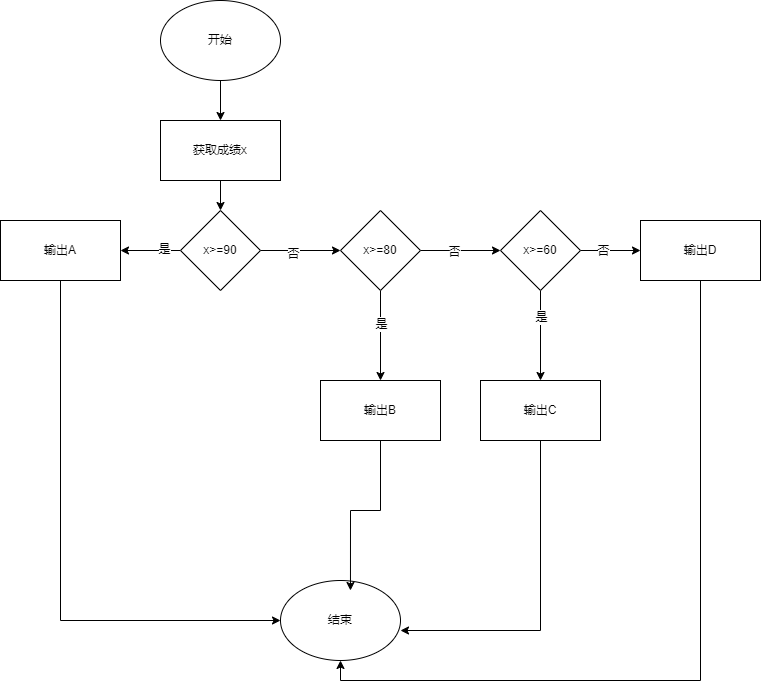

The diagram above was exported from draw.io. Its source (the exported page's mxGraphModel, read from the mxfile embedded in the PNG):
<mxGraphModel dx="883" dy="810" grid="1" gridSize="10" guides="1" tooltips="1" connect="1" arrows="1" fold="1" page="1" pageScale="1" pageWidth="827" pageHeight="1169" math="0" shadow="0">
  <root>
    <mxCell id="0" />
    <mxCell id="1" parent="0" />
    <mxCell id="ATm780Noxyhk7pAAVhHP-5" style="edgeStyle=orthogonalEdgeStyle;rounded=0;orthogonalLoop=1;jettySize=auto;html=1;exitX=0.5;exitY=1;exitDx=0;exitDy=0;entryX=0.5;entryY=0;entryDx=0;entryDy=0;" edge="1" parent="1" source="ATm780Noxyhk7pAAVhHP-2" target="ATm780Noxyhk7pAAVhHP-4">
      <mxGeometry relative="1" as="geometry" />
    </mxCell>
    <mxCell id="ATm780Noxyhk7pAAVhHP-2" value="开始" style="ellipse;whiteSpace=wrap;html=1;" vertex="1" parent="1">
      <mxGeometry x="260" y="70" width="120" height="80" as="geometry" />
    </mxCell>
    <mxCell id="ATm780Noxyhk7pAAVhHP-7" style="edgeStyle=orthogonalEdgeStyle;rounded=0;orthogonalLoop=1;jettySize=auto;html=1;exitX=0.5;exitY=1;exitDx=0;exitDy=0;entryX=0.5;entryY=0;entryDx=0;entryDy=0;" edge="1" parent="1" source="ATm780Noxyhk7pAAVhHP-4" target="ATm780Noxyhk7pAAVhHP-6">
      <mxGeometry relative="1" as="geometry" />
    </mxCell>
    <mxCell id="ATm780Noxyhk7pAAVhHP-4" value="获取成绩x" style="rounded=0;whiteSpace=wrap;html=1;" vertex="1" parent="1">
      <mxGeometry x="260" y="190" width="120" height="60" as="geometry" />
    </mxCell>
    <mxCell id="ATm780Noxyhk7pAAVhHP-11" value="" style="edgeStyle=orthogonalEdgeStyle;rounded=0;orthogonalLoop=1;jettySize=auto;html=1;" edge="1" parent="1" source="ATm780Noxyhk7pAAVhHP-6" target="ATm780Noxyhk7pAAVhHP-10">
      <mxGeometry relative="1" as="geometry" />
    </mxCell>
    <mxCell id="ATm780Noxyhk7pAAVhHP-12" value="是" style="edgeLabel;html=1;align=center;verticalAlign=middle;resizable=0;points=[];" vertex="1" connectable="0" parent="ATm780Noxyhk7pAAVhHP-11">
      <mxGeometry x="-0.4667" y="-2" relative="1" as="geometry">
        <mxPoint as="offset" />
      </mxGeometry>
    </mxCell>
    <mxCell id="ATm780Noxyhk7pAAVhHP-14" value="" style="edgeStyle=orthogonalEdgeStyle;rounded=0;orthogonalLoop=1;jettySize=auto;html=1;" edge="1" parent="1" source="ATm780Noxyhk7pAAVhHP-6" target="ATm780Noxyhk7pAAVhHP-13">
      <mxGeometry relative="1" as="geometry" />
    </mxCell>
    <mxCell id="ATm780Noxyhk7pAAVhHP-15" value="否" style="edgeLabel;html=1;align=center;verticalAlign=middle;resizable=0;points=[];" vertex="1" connectable="0" parent="ATm780Noxyhk7pAAVhHP-14">
      <mxGeometry x="-0.175" y="-3" relative="1" as="geometry">
        <mxPoint as="offset" />
      </mxGeometry>
    </mxCell>
    <mxCell id="ATm780Noxyhk7pAAVhHP-6" value="x&amp;gt;=90" style="rhombus;whiteSpace=wrap;html=1;" vertex="1" parent="1">
      <mxGeometry x="280" y="280" width="80" height="80" as="geometry" />
    </mxCell>
    <mxCell id="ATm780Noxyhk7pAAVhHP-29" style="edgeStyle=orthogonalEdgeStyle;rounded=0;orthogonalLoop=1;jettySize=auto;html=1;exitX=0.5;exitY=1;exitDx=0;exitDy=0;entryX=0;entryY=0.5;entryDx=0;entryDy=0;" edge="1" parent="1" source="ATm780Noxyhk7pAAVhHP-10" target="ATm780Noxyhk7pAAVhHP-28">
      <mxGeometry relative="1" as="geometry" />
    </mxCell>
    <mxCell id="ATm780Noxyhk7pAAVhHP-10" value="输出A" style="whiteSpace=wrap;html=1;" vertex="1" parent="1">
      <mxGeometry x="100" y="290" width="120" height="60" as="geometry" />
    </mxCell>
    <mxCell id="ATm780Noxyhk7pAAVhHP-17" value="" style="edgeStyle=orthogonalEdgeStyle;rounded=0;orthogonalLoop=1;jettySize=auto;html=1;" edge="1" parent="1" source="ATm780Noxyhk7pAAVhHP-13" target="ATm780Noxyhk7pAAVhHP-16">
      <mxGeometry relative="1" as="geometry" />
    </mxCell>
    <mxCell id="ATm780Noxyhk7pAAVhHP-18" value="是" style="edgeLabel;html=1;align=center;verticalAlign=middle;resizable=0;points=[];" vertex="1" connectable="0" parent="ATm780Noxyhk7pAAVhHP-17">
      <mxGeometry x="-0.2444" relative="1" as="geometry">
        <mxPoint as="offset" />
      </mxGeometry>
    </mxCell>
    <mxCell id="ATm780Noxyhk7pAAVhHP-20" value="" style="edgeStyle=orthogonalEdgeStyle;rounded=0;orthogonalLoop=1;jettySize=auto;html=1;" edge="1" parent="1" source="ATm780Noxyhk7pAAVhHP-13" target="ATm780Noxyhk7pAAVhHP-19">
      <mxGeometry relative="1" as="geometry" />
    </mxCell>
    <mxCell id="ATm780Noxyhk7pAAVhHP-21" value="否" style="edgeLabel;html=1;align=center;verticalAlign=middle;resizable=0;points=[];" vertex="1" connectable="0" parent="ATm780Noxyhk7pAAVhHP-20">
      <mxGeometry x="-0.15" y="-1" relative="1" as="geometry">
        <mxPoint as="offset" />
      </mxGeometry>
    </mxCell>
    <mxCell id="ATm780Noxyhk7pAAVhHP-13" value="x&amp;gt;=80" style="rhombus;whiteSpace=wrap;html=1;" vertex="1" parent="1">
      <mxGeometry x="440" y="280" width="80" height="80" as="geometry" />
    </mxCell>
    <mxCell id="ATm780Noxyhk7pAAVhHP-16" value="输出B" style="whiteSpace=wrap;html=1;" vertex="1" parent="1">
      <mxGeometry x="420" y="450" width="120" height="60" as="geometry" />
    </mxCell>
    <mxCell id="ATm780Noxyhk7pAAVhHP-23" value="" style="edgeStyle=orthogonalEdgeStyle;rounded=0;orthogonalLoop=1;jettySize=auto;html=1;" edge="1" parent="1" source="ATm780Noxyhk7pAAVhHP-19" target="ATm780Noxyhk7pAAVhHP-22">
      <mxGeometry relative="1" as="geometry" />
    </mxCell>
    <mxCell id="ATm780Noxyhk7pAAVhHP-24" value="是" style="edgeLabel;html=1;align=center;verticalAlign=middle;resizable=0;points=[];" vertex="1" connectable="0" parent="ATm780Noxyhk7pAAVhHP-23">
      <mxGeometry x="-0.4222" relative="1" as="geometry">
        <mxPoint as="offset" />
      </mxGeometry>
    </mxCell>
    <mxCell id="ATm780Noxyhk7pAAVhHP-26" value="" style="edgeStyle=orthogonalEdgeStyle;rounded=0;orthogonalLoop=1;jettySize=auto;html=1;" edge="1" parent="1" source="ATm780Noxyhk7pAAVhHP-19" target="ATm780Noxyhk7pAAVhHP-25">
      <mxGeometry relative="1" as="geometry" />
    </mxCell>
    <mxCell id="ATm780Noxyhk7pAAVhHP-27" value="否" style="edgeLabel;html=1;align=center;verticalAlign=middle;resizable=0;points=[];" vertex="1" connectable="0" parent="ATm780Noxyhk7pAAVhHP-26">
      <mxGeometry x="-0.2667" relative="1" as="geometry">
        <mxPoint as="offset" />
      </mxGeometry>
    </mxCell>
    <mxCell id="ATm780Noxyhk7pAAVhHP-19" value="x&amp;gt;=60" style="rhombus;whiteSpace=wrap;html=1;" vertex="1" parent="1">
      <mxGeometry x="600" y="280" width="80" height="80" as="geometry" />
    </mxCell>
    <mxCell id="ATm780Noxyhk7pAAVhHP-22" value="输出C" style="whiteSpace=wrap;html=1;" vertex="1" parent="1">
      <mxGeometry x="580" y="450" width="120" height="60" as="geometry" />
    </mxCell>
    <mxCell id="ATm780Noxyhk7pAAVhHP-32" style="edgeStyle=orthogonalEdgeStyle;rounded=0;orthogonalLoop=1;jettySize=auto;html=1;exitX=0.5;exitY=1;exitDx=0;exitDy=0;entryX=0.5;entryY=1;entryDx=0;entryDy=0;" edge="1" parent="1" source="ATm780Noxyhk7pAAVhHP-25" target="ATm780Noxyhk7pAAVhHP-28">
      <mxGeometry relative="1" as="geometry" />
    </mxCell>
    <mxCell id="ATm780Noxyhk7pAAVhHP-25" value="输出D" style="whiteSpace=wrap;html=1;" vertex="1" parent="1">
      <mxGeometry x="740" y="290" width="120" height="60" as="geometry" />
    </mxCell>
    <mxCell id="ATm780Noxyhk7pAAVhHP-28" value="结束" style="ellipse;whiteSpace=wrap;html=1;" vertex="1" parent="1">
      <mxGeometry x="380" y="650" width="120" height="80" as="geometry" />
    </mxCell>
    <mxCell id="ATm780Noxyhk7pAAVhHP-30" style="edgeStyle=orthogonalEdgeStyle;rounded=0;orthogonalLoop=1;jettySize=auto;html=1;exitX=0.5;exitY=1;exitDx=0;exitDy=0;entryX=0.583;entryY=0.125;entryDx=0;entryDy=0;entryPerimeter=0;" edge="1" parent="1" source="ATm780Noxyhk7pAAVhHP-16" target="ATm780Noxyhk7pAAVhHP-28">
      <mxGeometry relative="1" as="geometry" />
    </mxCell>
    <mxCell id="ATm780Noxyhk7pAAVhHP-31" style="edgeStyle=orthogonalEdgeStyle;rounded=0;orthogonalLoop=1;jettySize=auto;html=1;exitX=0.5;exitY=1;exitDx=0;exitDy=0;entryX=1;entryY=0.625;entryDx=0;entryDy=0;entryPerimeter=0;" edge="1" parent="1" source="ATm780Noxyhk7pAAVhHP-22" target="ATm780Noxyhk7pAAVhHP-28">
      <mxGeometry relative="1" as="geometry" />
    </mxCell>
  </root>
</mxGraphModel>